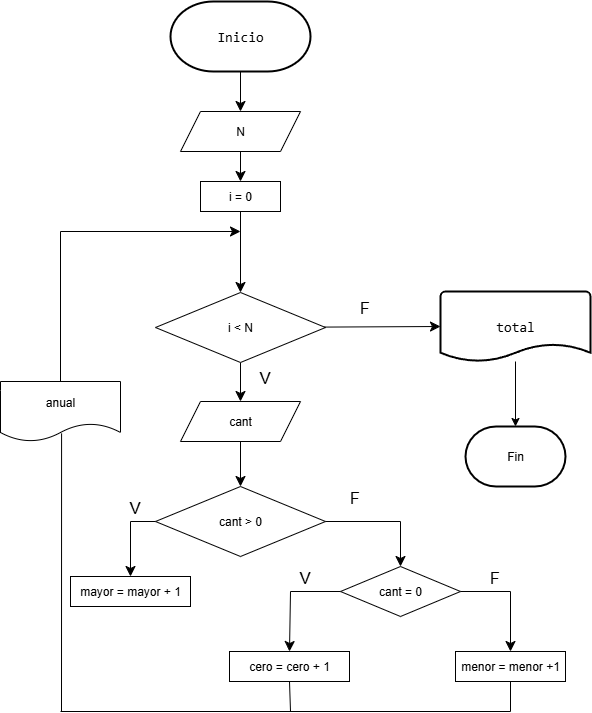

The diagram above was exported from draw.io. Its source (the exported page's mxGraphModel, read from the mxfile embedded in the PNG):
<mxGraphModel dx="841" dy="949" grid="1" gridSize="10" guides="1" tooltips="1" connect="1" arrows="1" fold="1" page="1" pageScale="1" pageWidth="827" pageHeight="1169" math="0" shadow="0">
  <root>
    <mxCell id="0" />
    <mxCell id="1" parent="0" />
    <mxCell id="65cZQHuMNXXF3crDeEzW-23" style="edgeStyle=none;curved=1;rounded=0;orthogonalLoop=1;jettySize=auto;html=1;exitX=0.5;exitY=1;exitDx=0;exitDy=0;exitPerimeter=0;entryX=0.5;entryY=0;entryDx=0;entryDy=0;fontSize=12;startSize=8;endSize=8;" edge="1" parent="1" source="NkZ-E2XJmb1eq9TYdCm3-1" target="65cZQHuMNXXF3crDeEzW-22">
      <mxGeometry relative="1" as="geometry" />
    </mxCell>
    <mxCell id="NkZ-E2XJmb1eq9TYdCm3-1" value="&lt;div style=&quot;font-family: Consolas, &amp;quot;Courier New&amp;quot;, monospace; font-size: 14px; line-height: 19px; white-space: pre;&quot;&gt;&lt;font style=&quot;color: rgb(0, 0, 0);&quot;&gt;Inicio&lt;/font&gt;&lt;/div&gt;" style="strokeWidth=2;html=1;shape=mxgraph.flowchart.terminator;whiteSpace=wrap;" parent="1" vertex="1">
      <mxGeometry x="340" y="10" width="140" height="70" as="geometry" />
    </mxCell>
    <mxCell id="NkZ-E2XJmb1eq9TYdCm3-4" value="&lt;div style=&quot;font-family: Consolas, &amp;quot;Courier New&amp;quot;, monospace; font-size: 14px; line-height: 19px; white-space: pre;&quot;&gt;&lt;div style=&quot;&quot;&gt;total&lt;/div&gt;&lt;div style=&quot;background-color: light-dark(rgb(31, 31, 31), rgb(210, 210, 210)); color: light-dark(rgb(204, 204, 204), rgb(62, 62, 62));&quot;&gt;&lt;/div&gt;&lt;/div&gt;" style="strokeWidth=2;html=1;shape=mxgraph.flowchart.document2;whiteSpace=wrap;size=0.25;" parent="1" vertex="1">
      <mxGeometry x="610" y="300" width="150" height="70" as="geometry" />
    </mxCell>
    <mxCell id="NkZ-E2XJmb1eq9TYdCm3-5" value="Fin" style="strokeWidth=2;html=1;shape=mxgraph.flowchart.terminator;whiteSpace=wrap;" parent="1" vertex="1">
      <mxGeometry x="635" y="435" width="100" height="60" as="geometry" />
    </mxCell>
    <mxCell id="NkZ-E2XJmb1eq9TYdCm3-10" style="edgeStyle=orthogonalEdgeStyle;rounded=0;orthogonalLoop=1;jettySize=auto;html=1;entryX=0.5;entryY=0;entryDx=0;entryDy=0;entryPerimeter=0;" parent="1" source="NkZ-E2XJmb1eq9TYdCm3-4" target="NkZ-E2XJmb1eq9TYdCm3-5" edge="1">
      <mxGeometry relative="1" as="geometry" />
    </mxCell>
    <mxCell id="65cZQHuMNXXF3crDeEzW-27" style="edgeStyle=none;curved=1;rounded=0;orthogonalLoop=1;jettySize=auto;html=1;entryX=0.5;entryY=0;entryDx=0;entryDy=0;fontSize=12;startSize=8;endSize=8;" edge="1" parent="1" source="9IBXyplnO78HHBCLe-Ac-3" target="65cZQHuMNXXF3crDeEzW-25">
      <mxGeometry relative="1" as="geometry" />
    </mxCell>
    <mxCell id="9IBXyplnO78HHBCLe-Ac-3" value="i &amp;lt; N" style="rhombus;whiteSpace=wrap;html=1;strokeColor=default;" parent="1" vertex="1">
      <mxGeometry x="325" y="301" width="170" height="70" as="geometry" />
    </mxCell>
    <mxCell id="65cZQHuMNXXF3crDeEzW-3" style="edgeStyle=none;curved=1;rounded=0;orthogonalLoop=1;jettySize=auto;html=1;entryX=0.5;entryY=0;entryDx=0;entryDy=0;fontSize=12;startSize=8;endSize=8;" edge="1" parent="1" source="65cZQHuMNXXF3crDeEzW-1" target="9IBXyplnO78HHBCLe-Ac-3">
      <mxGeometry relative="1" as="geometry" />
    </mxCell>
    <mxCell id="65cZQHuMNXXF3crDeEzW-1" value="i = 0" style="rounded=0;whiteSpace=wrap;html=1;" vertex="1" parent="1">
      <mxGeometry x="370" y="190" width="80" height="30" as="geometry" />
    </mxCell>
    <mxCell id="65cZQHuMNXXF3crDeEzW-4" value="" style="endArrow=none;html=1;rounded=0;fontSize=12;startSize=8;endSize=8;curved=1;exitX=0.5;exitY=0;exitDx=0;exitDy=0;" edge="1" parent="1" source="65cZQHuMNXXF3crDeEzW-6">
      <mxGeometry width="50" height="50" relative="1" as="geometry">
        <mxPoint x="230" y="390" as="sourcePoint" />
        <mxPoint x="230" y="240" as="targetPoint" />
      </mxGeometry>
    </mxCell>
    <mxCell id="65cZQHuMNXXF3crDeEzW-5" value="" style="endArrow=classic;html=1;rounded=0;fontSize=12;startSize=8;endSize=8;curved=1;" edge="1" parent="1">
      <mxGeometry width="50" height="50" relative="1" as="geometry">
        <mxPoint x="230" y="240" as="sourcePoint" />
        <mxPoint x="410" y="240" as="targetPoint" />
      </mxGeometry>
    </mxCell>
    <mxCell id="65cZQHuMNXXF3crDeEzW-6" value="anual" style="shape=document;whiteSpace=wrap;html=1;boundedLbl=1;" vertex="1" parent="1">
      <mxGeometry x="170" y="390" width="120" height="60" as="geometry" />
    </mxCell>
    <mxCell id="65cZQHuMNXXF3crDeEzW-15" style="edgeStyle=none;curved=1;rounded=0;orthogonalLoop=1;jettySize=auto;html=1;entryX=0;entryY=0.5;entryDx=0;entryDy=0;entryPerimeter=0;fontSize=12;startSize=8;endSize=8;" edge="1" parent="1" source="9IBXyplnO78HHBCLe-Ac-3" target="NkZ-E2XJmb1eq9TYdCm3-4">
      <mxGeometry relative="1" as="geometry" />
    </mxCell>
    <mxCell id="65cZQHuMNXXF3crDeEzW-21" value="F" style="text;html=1;align=center;verticalAlign=middle;resizable=0;points=[];autosize=1;strokeColor=none;fillColor=none;fontSize=16;" vertex="1" parent="1">
      <mxGeometry x="519" y="301" width="30" height="30" as="geometry" />
    </mxCell>
    <mxCell id="65cZQHuMNXXF3crDeEzW-24" style="edgeStyle=none;curved=1;rounded=0;orthogonalLoop=1;jettySize=auto;html=1;exitX=0.5;exitY=1;exitDx=0;exitDy=0;entryX=0.5;entryY=0;entryDx=0;entryDy=0;fontSize=12;startSize=8;endSize=8;" edge="1" parent="1" source="65cZQHuMNXXF3crDeEzW-22" target="65cZQHuMNXXF3crDeEzW-1">
      <mxGeometry relative="1" as="geometry" />
    </mxCell>
    <mxCell id="65cZQHuMNXXF3crDeEzW-22" value="N" style="shape=parallelogram;perimeter=parallelogramPerimeter;whiteSpace=wrap;html=1;fixedSize=1;" vertex="1" parent="1">
      <mxGeometry x="350" y="120" width="120" height="40" as="geometry" />
    </mxCell>
    <mxCell id="65cZQHuMNXXF3crDeEzW-29" style="edgeStyle=none;curved=1;rounded=0;orthogonalLoop=1;jettySize=auto;html=1;entryX=0.5;entryY=0;entryDx=0;entryDy=0;fontSize=12;startSize=8;endSize=8;" edge="1" parent="1" source="65cZQHuMNXXF3crDeEzW-25" target="65cZQHuMNXXF3crDeEzW-28">
      <mxGeometry relative="1" as="geometry" />
    </mxCell>
    <mxCell id="65cZQHuMNXXF3crDeEzW-25" value="cant" style="shape=parallelogram;perimeter=parallelogramPerimeter;whiteSpace=wrap;html=1;fixedSize=1;" vertex="1" parent="1">
      <mxGeometry x="350" y="410" width="120" height="40" as="geometry" />
    </mxCell>
    <mxCell id="65cZQHuMNXXF3crDeEzW-28" value="cant &amp;gt; 0" style="rhombus;whiteSpace=wrap;html=1;strokeColor=default;" vertex="1" parent="1">
      <mxGeometry x="325" y="495" width="170" height="70" as="geometry" />
    </mxCell>
    <mxCell id="65cZQHuMNXXF3crDeEzW-30" value="" style="endArrow=none;html=1;rounded=0;fontSize=12;startSize=8;endSize=8;curved=1;exitX=0;exitY=0.5;exitDx=0;exitDy=0;" edge="1" parent="1" source="65cZQHuMNXXF3crDeEzW-28">
      <mxGeometry width="50" height="50" relative="1" as="geometry">
        <mxPoint x="430" y="570" as="sourcePoint" />
        <mxPoint x="300" y="530" as="targetPoint" />
      </mxGeometry>
    </mxCell>
    <mxCell id="65cZQHuMNXXF3crDeEzW-31" value="" style="endArrow=classic;html=1;rounded=0;fontSize=12;startSize=8;endSize=8;curved=1;entryX=0.5;entryY=0;entryDx=0;entryDy=0;" edge="1" parent="1" target="65cZQHuMNXXF3crDeEzW-32">
      <mxGeometry width="50" height="50" relative="1" as="geometry">
        <mxPoint x="300" y="530" as="sourcePoint" />
        <mxPoint x="270" y="600" as="targetPoint" />
      </mxGeometry>
    </mxCell>
    <mxCell id="65cZQHuMNXXF3crDeEzW-32" value="mayor = mayor + 1" style="rounded=0;whiteSpace=wrap;html=1;" vertex="1" parent="1">
      <mxGeometry x="240" y="585" width="120" height="30" as="geometry" />
    </mxCell>
    <mxCell id="65cZQHuMNXXF3crDeEzW-35" value="" style="endArrow=none;html=1;rounded=0;fontSize=12;startSize=8;endSize=8;curved=1;exitX=1;exitY=0.5;exitDx=0;exitDy=0;" edge="1" parent="1" source="65cZQHuMNXXF3crDeEzW-28">
      <mxGeometry width="50" height="50" relative="1" as="geometry">
        <mxPoint x="450" y="560" as="sourcePoint" />
        <mxPoint x="570" y="530" as="targetPoint" />
      </mxGeometry>
    </mxCell>
    <mxCell id="65cZQHuMNXXF3crDeEzW-36" value="" style="endArrow=classic;html=1;rounded=0;fontSize=12;startSize=8;endSize=8;curved=1;entryX=0.5;entryY=0;entryDx=0;entryDy=0;" edge="1" parent="1" target="65cZQHuMNXXF3crDeEzW-38">
      <mxGeometry width="50" height="50" relative="1" as="geometry">
        <mxPoint x="570" y="530" as="sourcePoint" />
        <mxPoint x="570" y="585" as="targetPoint" />
      </mxGeometry>
    </mxCell>
    <mxCell id="65cZQHuMNXXF3crDeEzW-38" value="cant = 0" style="rhombus;whiteSpace=wrap;html=1;strokeColor=default;" vertex="1" parent="1">
      <mxGeometry x="510" y="575" width="120" height="50" as="geometry" />
    </mxCell>
    <mxCell id="65cZQHuMNXXF3crDeEzW-39" value="" style="endArrow=none;html=1;rounded=0;fontSize=12;startSize=8;endSize=8;curved=1;exitX=0;exitY=0.5;exitDx=0;exitDy=0;" edge="1" parent="1" source="65cZQHuMNXXF3crDeEzW-38">
      <mxGeometry width="50" height="50" relative="1" as="geometry">
        <mxPoint x="450" y="560" as="sourcePoint" />
        <mxPoint x="460" y="600" as="targetPoint" />
      </mxGeometry>
    </mxCell>
    <mxCell id="65cZQHuMNXXF3crDeEzW-40" value="" style="endArrow=none;html=1;rounded=0;fontSize=12;startSize=8;endSize=8;curved=1;exitX=1;exitY=0.5;exitDx=0;exitDy=0;" edge="1" parent="1" source="65cZQHuMNXXF3crDeEzW-38">
      <mxGeometry width="50" height="50" relative="1" as="geometry">
        <mxPoint x="450" y="560" as="sourcePoint" />
        <mxPoint x="680" y="600" as="targetPoint" />
      </mxGeometry>
    </mxCell>
    <mxCell id="65cZQHuMNXXF3crDeEzW-41" value="cero = cero + 1" style="rounded=0;whiteSpace=wrap;html=1;" vertex="1" parent="1">
      <mxGeometry x="399" y="660" width="120" height="30" as="geometry" />
    </mxCell>
    <mxCell id="65cZQHuMNXXF3crDeEzW-42" value="menor = menor +1" style="rounded=0;whiteSpace=wrap;html=1;" vertex="1" parent="1">
      <mxGeometry x="625" y="660" width="110" height="30" as="geometry" />
    </mxCell>
    <mxCell id="65cZQHuMNXXF3crDeEzW-43" value="" style="endArrow=classic;html=1;rounded=0;fontSize=12;startSize=8;endSize=8;curved=1;entryX=0.5;entryY=0;entryDx=0;entryDy=0;" edge="1" parent="1" target="65cZQHuMNXXF3crDeEzW-42">
      <mxGeometry width="50" height="50" relative="1" as="geometry">
        <mxPoint x="680" y="600" as="sourcePoint" />
        <mxPoint x="560" y="670" as="targetPoint" />
      </mxGeometry>
    </mxCell>
    <mxCell id="65cZQHuMNXXF3crDeEzW-44" value="" style="endArrow=classic;html=1;rounded=0;fontSize=12;startSize=8;endSize=8;curved=1;entryX=0.5;entryY=0;entryDx=0;entryDy=0;" edge="1" parent="1" target="65cZQHuMNXXF3crDeEzW-41">
      <mxGeometry width="50" height="50" relative="1" as="geometry">
        <mxPoint x="460" y="600" as="sourcePoint" />
        <mxPoint x="550" y="670" as="targetPoint" />
      </mxGeometry>
    </mxCell>
    <mxCell id="65cZQHuMNXXF3crDeEzW-45" value="" style="endArrow=none;html=1;rounded=0;fontSize=12;startSize=8;endSize=8;curved=1;entryX=0.5;entryY=1;entryDx=0;entryDy=0;" edge="1" parent="1" target="65cZQHuMNXXF3crDeEzW-42">
      <mxGeometry width="50" height="50" relative="1" as="geometry">
        <mxPoint x="680" y="720" as="sourcePoint" />
        <mxPoint x="560" y="660" as="targetPoint" />
      </mxGeometry>
    </mxCell>
    <mxCell id="65cZQHuMNXXF3crDeEzW-46" value="" style="endArrow=none;html=1;rounded=0;fontSize=12;startSize=8;endSize=8;curved=1;entryX=0.5;entryY=1;entryDx=0;entryDy=0;" edge="1" parent="1" target="65cZQHuMNXXF3crDeEzW-41">
      <mxGeometry width="50" height="50" relative="1" as="geometry">
        <mxPoint x="460" y="720" as="sourcePoint" />
        <mxPoint x="560" y="660" as="targetPoint" />
      </mxGeometry>
    </mxCell>
    <mxCell id="65cZQHuMNXXF3crDeEzW-47" value="" style="endArrow=none;html=1;rounded=0;fontSize=12;startSize=8;endSize=8;curved=1;" edge="1" parent="1">
      <mxGeometry width="50" height="50" relative="1" as="geometry">
        <mxPoint x="230" y="720" as="sourcePoint" />
        <mxPoint x="680" y="720" as="targetPoint" />
      </mxGeometry>
    </mxCell>
    <mxCell id="65cZQHuMNXXF3crDeEzW-48" value="" style="endArrow=none;html=1;rounded=0;fontSize=12;startSize=8;endSize=8;curved=1;entryX=0.509;entryY=0.865;entryDx=0;entryDy=0;entryPerimeter=0;" edge="1" parent="1" target="65cZQHuMNXXF3crDeEzW-6">
      <mxGeometry width="50" height="50" relative="1" as="geometry">
        <mxPoint x="231" y="720" as="sourcePoint" />
        <mxPoint x="220" y="480" as="targetPoint" />
      </mxGeometry>
    </mxCell>
    <mxCell id="65cZQHuMNXXF3crDeEzW-49" value="V" style="text;html=1;align=center;verticalAlign=middle;resizable=0;points=[];autosize=1;strokeColor=none;fillColor=none;fontSize=16;" vertex="1" parent="1">
      <mxGeometry x="289" y="501" width="30" height="30" as="geometry" />
    </mxCell>
    <mxCell id="65cZQHuMNXXF3crDeEzW-50" value="F" style="text;html=1;align=center;verticalAlign=middle;resizable=0;points=[];autosize=1;strokeColor=none;fillColor=none;fontSize=16;" vertex="1" parent="1">
      <mxGeometry x="509" y="491" width="30" height="30" as="geometry" />
    </mxCell>
    <mxCell id="65cZQHuMNXXF3crDeEzW-51" value="V" style="text;html=1;align=center;verticalAlign=middle;resizable=0;points=[];autosize=1;strokeColor=none;fillColor=none;fontSize=16;" vertex="1" parent="1">
      <mxGeometry x="459" y="571" width="30" height="30" as="geometry" />
    </mxCell>
    <mxCell id="65cZQHuMNXXF3crDeEzW-52" value="F" style="text;html=1;align=center;verticalAlign=middle;resizable=0;points=[];autosize=1;strokeColor=none;fillColor=none;fontSize=16;" vertex="1" parent="1">
      <mxGeometry x="649" y="571" width="30" height="30" as="geometry" />
    </mxCell>
    <mxCell id="65cZQHuMNXXF3crDeEzW-53" value="V" style="text;html=1;align=center;verticalAlign=middle;resizable=0;points=[];autosize=1;strokeColor=none;fillColor=none;fontSize=16;" vertex="1" parent="1">
      <mxGeometry x="419" y="371" width="30" height="30" as="geometry" />
    </mxCell>
  </root>
</mxGraphModel>